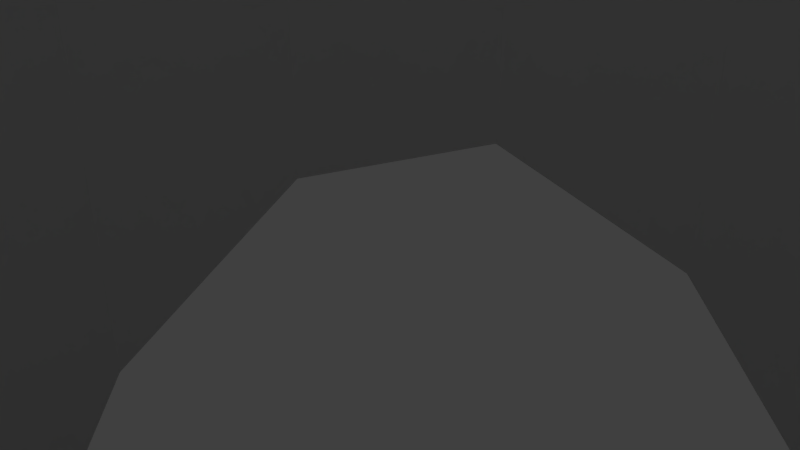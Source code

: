 # Source: asekoppa_yl_puoli.blend  (saved by Blender 2.78.0; exported with 4.5.12 LTS)
import bpy
from mathutils import Matrix  # noqa: F401  (used for matrix-valued properties, if any)

bpy.ops.wm.read_factory_settings(use_empty=True)
scene = bpy.context.scene
scene.name = 'Scene'

# ---- collections
col_collection_1 = bpy.data.collections.new('Collection 1'); scene.collection.children.link(col_collection_1)

# ---- world
world_world = bpy.data.worlds.new('World'); scene.world = world_world
world_world.color = (0.05088, 0.05088, 0.05088)
world_world.use_sun_shadow = False
world_world.sun_shadow_jitter_overblur = 0.0
world_world.cycles.sampling_method = 'MANUAL'

# ---- cameras
cam_camera = bpy.data.cameras.new('Camera')
cam_camera.clip_end = 100.0
cam_camera.lens = 35.0
cam_camera.sensor_width = 32.0
cam_camera.sensor_height = 18.0
cam_camera.ortho_scale = 7.314
cam_camera.dof.focus_distance = 0.0
cam_camera.dof.aperture_fstop = 128.0

# ---- lights
light_lamp = bpy.data.lights.new('Lamp', 'POINT')
light_lamp.transmission_factor = 0.0
light_lamp.cutoff_distance = 30.0
light_lamp.energy = 100.0
light_lamp.shadow_buffer_clip_start = 1.001
light_lamp.shadow_soft_size = 0.1
light_lamp.shadow_maximum_resolution = 0.006
light_lamp.use_absolute_resolution = True

# ---- meshes
me_ammo_drum = bpy.data.meshes.new('Ammo Drum')
me_ammo_drum.from_pydata([(28.16, -36.77, 6.68), (25.22, -49.25, 6.68), (33.19, -33.0, 6.68), (14.73, -42.46, 6.68), (-25.16, -49.25, 6.68), (0.02349, -44.42, 6.68), (-14.66, -42.46, 6.68), (-28.1, -36.77, 6.68), (-33.12, -33.0, 6.68), (-22.73, -49.18, 2.48), (-29.65, -49.21, 5.68), (-19.28, -49.21, 3.25), (-21.55, 28.64, -46.45), (-27.46, 21.49, -41.81), (-27.46, 21.49, -46.45), (-21.55, 28.64, -41.81), (-30.93, 12.97, -41.81), (-30.93, 12.97, -46.45), (-31.64, 3.851, -41.81), (-31.64, 3.851, -46.45), (-29.53, -5.067, -41.81), (-29.53, -5.067, -46.45), (-24.79, -12.99, -41.81), (-24.79, -12.99, -46.45), (-17.84, -19.21, -46.45), (-17.84, -19.21, -41.81), (-9.299, -23.17, -46.45), (-9.299, -23.17, -41.81), (0.03264, -24.53, -46.45), (0.03264, -24.53, -41.81), (-4.668, 36.48, -46.45), (4.733, 36.48, -41.81), (-4.668, 36.48, -41.81), (4.733, 36.48, -46.45), (-13.72, 33.79, -46.45), (-13.72, 33.79, -41.81), (24.85, -12.99, -41.81), (28.68, 4.086, -41.81), (29.59, -5.067, -41.81), (26.78, -3.925, -41.81), (22.51, -11.06, -41.81), (17.9, -19.21, -41.81), (16.23, -16.67, -41.81), (9.365, -23.17, -41.81), (8.498, -20.27, -41.81), (0.03264, -21.5, -41.81), (-8.433, -20.27, -41.81), (-16.17, -16.67, -41.81), (-22.45, -11.06, -41.81), (-26.72, -3.925, -41.81), (-28.61, 4.086, -41.81), (30.99, 12.97, -41.81), (31.7, 3.851, -41.81), (27.53, 21.49, -41.81), (28.04, 12.28, -41.81), (24.92, 19.93, -41.81), (21.62, 28.64, -41.81), (19.59, 26.38, -41.81), (13.79, 33.79, -41.81), (12.51, 31.04, -41.81), (4.296, 33.48, -41.81), (-4.231, 33.48, -41.81), (-12.44, 31.04, -41.81), (-19.53, 26.38, -41.81), (-24.86, 19.93, -41.81), (-27.97, 12.28, -41.81), (-51.32, 17.83, 8.206), (-50.88, 3.216, -1.683), (-52.49, 2.818, 8.206), (-49.74, 17.79, -1.688), (-44.18, 31.4, -1.692), (-34.03, 42.42, -3.401), (-43.35, 31.2, -3.401), (-34.68, 42.83, -1.696), (-22.1, 51.06, -1.699), (-21.69, 50.51, -3.401), (-49.93, 3.531, -3.401), (-48.81, 17.84, -3.401), (-7.547, 55.37, -1.701), (-7.404, 54.74, -3.401), (-12.54, -33.3, -46.02), (0.03264, -35.13, -46.02), (-47.49, -11.03, -1.68), (-39.13, -22.89, -3.401), (-39.88, -23.69, -1.682), (-46.6, -10.46, -3.401), (-50.87, 3.198, -5.114), (-47.49, -11.06, -5.117), (-44.38, -10.54, -34.94), (-47.54, 2.798, -34.94), (-43.18, -9.733, -36.22), (-47.12, 2.947, -37.48), (-43.98, -10.29, -37.48), (-46.26, 3.254, -36.22), (-43.08, -10.2, -45.06), (-45.04, 2.882, -46.02), (-42.03, -9.805, -46.02), (-46.15, 2.801, -45.06), (-45.12, 16.1, -45.06), (-44.03, 15.86, -46.02), (-7.05, 51.62, -34.96), (-22.1, 51.08, -5.098), (-7.545, 55.39, -5.096), (-20.65, 47.59, -34.96), (-31.53, 39.35, -36.22), (-32.41, 39.88, -34.95), (-20.09, 46.86, -36.22), (-40.17, 28.94, -36.22), (-41.28, 29.18, -34.95), (-46.48, 16.44, -34.94), (-49.74, 17.78, -5.11), (-45.23, 16.54, -36.22), (0.02349, -43.9, 8.206), (-15.46, -41.65, 8.206), (-46.06, 16.48, -37.47), (-6.858, 50.78, -36.22), (-49.0, -11.85, 8.206), (-36.26, -21.27, -36.22), (-24.02, -27.96, -46.02), (-33.37, -19.6, -46.02), (-7.783, 56.51, 8.206), (-22.8, 52.08, 8.206), (-45.58, 31.83, 8.206), (-39.75, -8.94, -46.02), (-35.78, 43.6, 8.206), (-26.04, -30.82, -45.06), (-13.59, -36.61, -45.06), (-26.47, -31.26, -44.1), (-6.304, 46.96, -46.02), (6.369, 46.96, -46.02), (-18.49, 43.33, -46.02), (-29.02, 36.41, -46.02), (-36.97, 26.79, -46.02), (-41.64, 15.33, -46.02), (-42.59, 3.059, -46.02), (-40.07, 28.51, -45.06), (-39.1, 27.97, -46.02), (-31.46, 38.94, -45.06), (-30.69, 38.14, -46.02), (-20.04, 46.45, -45.06), (-19.55, 45.47, -46.02), (-25.4, -29.92, -46.02), (-13.26, -35.56, -46.02), (-6.839, 50.39, -45.06), (-6.669, 49.3, -46.02), (7.115, 51.62, -34.96), (6.924, 50.78, -36.22), (-20.46, 47.38, -37.46), (-6.985, 51.38, -37.46), (-32.12, 39.74, -37.46), (-40.91, 29.12, -37.47), (-36.17, -21.75, -45.06), (-36.93, -22.04, -37.48), (-37.26, -22.39, -34.93), (-39.87, -23.73, -5.114), (-44.17, 31.4, -5.105), (-34.68, 42.84, -5.101), (7.47, 54.74, -3.401), (7.61, 55.39, -5.096), (7.612, 55.37, -1.701), (-34.13, -24.31, -36.22), (-34.58, -25.39, -37.49), (-34.58, -25.76, -34.95), (-35.99, -27.69, -3.402), (-36.33, -28.66, -4.715), (-36.33, -28.9, -2.184), (7.05, 51.38, -37.46), (6.905, 50.39, -45.06), (-13.11, -37.56, -44.1), (0.03264, -38.6, -45.06), (0.03264, -39.63, -44.1), (6.735, 49.3, -46.02), (7.849, 56.51, 8.206), (-41.14, -24.89, 8.206), (-31.25, -49.19, 3.751), (-31.25, -49.19, -40.58), (-29.62, -35.12, 8.206), (-36.82, -29.92, 3.829), (-35.78, -30.42, 8.206), (-32.33, -26.37, -43.41), (-35.29, -21.07, -46.02), (42.1, -9.805, -46.02), (44.09, 15.86, -46.02), (45.1, 2.882, -46.02), (42.66, 3.059, -46.02), (39.82, -8.94, -46.02), (35.35, -21.07, -46.02), (33.44, -19.6, -46.02), (25.47, -29.92, -46.02), (24.09, -27.96, -46.02), (13.32, -35.56, -46.02), (12.6, -33.3, -46.02), (0.03264, -37.49, -46.02), (41.7, 15.33, -46.02), (39.16, 27.97, -46.02), (37.04, 26.79, -46.02), (30.75, 38.14, -46.02), (29.09, 36.41, -46.02), (19.61, 45.47, -46.02), (18.55, 43.33, -46.02), (-33.16, -25.55, -42.35), (-35.79, -31.02, 5.688), (-34.03, -25.22, -40.58), (-28.78, -49.22, -43.41), (-25.16, -49.25, -44.1), (-30.16, -49.2, -42.35), (-23.97, -49.16, -32.03), (-23.97, -44.92, -0.5686), (-23.97, -49.17, -0.5686), (-23.97, -44.92, -32.03), (-22.5, -48.22, 0.4314), (-29.06, -48.08, 4.744), (-24.66, -48.12, 5.708), (-24.66, -48.12, -43.27), (-30.63, -48.06, -39.87), (-24.97, -48.22, -33.03), (-29.56, -48.07, -41.58), (-28.2, -48.09, -42.6), (-19.16, 44.64, -45.12), (-22.89, 28.62, -45.37), (-16.14, 33.62, -45.37), (-30.08, 37.46, -45.12), (-19.28, -48.22, 4.25), (-6.969, -48.22, 4.25), (-24.97, -48.22, 0.4314), (-24.97, -44.92, 0.4314), (-22.5, -44.92, 0.4314), (0.03264, -48.24, 5.708), (-30.63, -48.06, 2.884), (-28.09, 22.03, -45.37), (-38.32, 27.5, -45.12), (-31.36, 14.29, -45.37), (-43.15, 15.64, -45.12), (-24.97, -44.92, -33.03), (-23.97, -49.16, 0.9951), (25.22, -49.25, -44.1), (13.18, -37.56, -44.1), (26.54, -31.26, -44.1), (19.34, -49.21, -35.85), (-19.28, -49.21, -35.85), (-23.97, -49.16, -33.14), (-19.28, -49.21, -32.03), (-23.13, -49.17, -34.5), (-22.06, -49.19, -35.32), (32.54, 5.973, -45.37), (31.42, -2.348, -40.77), (31.42, -2.348, -45.37), (32.54, 5.973, -40.77), (38.38, 27.5, -45.12), (31.42, 14.29, -45.37), (43.22, 15.64, -45.12), (28.15, 22.03, -45.37), (6.601, 48.39, -45.12), (8.383, 36.66, -45.37), (19.22, 44.64, -45.12), (30.14, 37.46, -45.12), (22.96, 28.62, -45.37), (16.21, 33.62, -45.37), (30.69, -48.06, -39.87), (24.72, -48.12, -43.27), (25.03, -48.22, -33.03), (29.63, -48.07, -41.58), (28.27, -48.09, -42.6), (22.56, -44.92, 0.4314), (19.34, -48.22, 4.25), (22.56, -48.22, 0.4314), (19.34, -44.92, 4.25), (7.034, -48.22, 4.25), (7.034, -44.92, 4.25), (25.03, -48.22, 0.4314), (25.03, -44.92, 0.4314), (25.03, -44.92, -33.03), (0.03258, -25.58, -45.36), (8.383, -24.71, -40.77), (0.03261, -25.58, -40.77), (8.383, -24.71, -45.37), (28.15, 22.03, -40.77), (28.68, 4.086, -40.77), (31.42, 14.29, -40.77), (28.04, 12.28, -40.77), (22.96, 28.62, -40.77), (24.92, 19.93, -40.77), (19.59, 26.38, -40.77), (16.21, 33.62, -40.77), (12.51, 31.04, -40.77), (8.383, 36.66, -40.77), (4.296, 33.48, -40.77), (0.03258, 37.53, -40.77), (-4.231, 33.48, -40.77), (-8.318, 36.66, -40.77), (-12.44, 31.04, -40.77), (-16.14, 33.62, -40.77), (-19.53, 26.38, -40.77), (-22.89, 28.62, -40.77), (-24.86, 19.93, -40.77), (-28.09, 22.03, -40.77), (-27.97, 12.28, -40.77), (-28.61, 4.086, -40.77), (-31.36, 14.29, -40.77), (28.15, -10.08, -40.77), (26.78, -3.925, -40.77), (22.96, -16.68, -40.77), (22.51, -11.06, -40.77), (16.21, -21.67, -40.77), (16.23, -16.67, -40.77), (8.498, -20.27, -40.77), (0.03264, -21.5, -40.77), (-8.433, -20.27, -40.77), (-8.318, -24.71, -40.77), (-16.14, -21.67, -40.77), (-16.17, -16.67, -40.77), (-22.89, -16.68, -40.77), (-22.45, -11.06, -40.77), (-26.72, -3.925, -40.77), (-28.09, -10.08, -40.77), (-31.36, -2.348, -40.77), (-32.47, 5.973, -40.77), (16.21, -21.67, -45.37), (22.96, -16.68, -45.37), (24.72, -48.12, 5.708), (28.15, -10.08, -45.37), (0.03264, 37.53, -44.04), (0.03264, 37.53, -45.36), (22.13, -49.19, -35.32), (44.2, 2.933, -45.12), (41.26, -9.491, -45.12), (24.96, -29.19, -45.12), (34.65, -20.52, -45.12), (0.03245, -36.61, -45.12), (13.06, -34.71, -45.12), (0.03258, 48.9, -44.97), (29.12, -48.08, 4.744), (30.69, -48.06, 2.884), (30.99, 12.97, -46.45), (31.7, 3.851, -46.45), (37.33, -22.39, -34.93), (47.55, -11.06, -5.117), (39.94, -23.73, -5.114), (44.44, -10.54, -34.94), (36.15, -29.19, 2.959), (35.14, -30.26, 4.752), (35.13, -29.68, 7.18), (21.62, 28.64, -46.45), (27.53, 21.49, -46.45), (-6.702, 49.45, -44.19), (0.03261, 50.3, -37.63), (-6.845, 50.43, -36.86), (0.03258, 49.4, -44.53), (20.53, 47.38, -37.46), (20.11, 46.45, -45.06), (46.13, 16.48, -37.47), (46.33, 3.254, -36.22), (47.18, 2.947, -37.48), (-42.22, -9.879, -44.19), (-35.45, -21.19, -44.19), (-41.2, -9.491, -45.12), (38.42, -22.3, -4.015), (39.14, -23.13, -5.666), (35.34, -27.01, -4.016), (35.85, -31.02, 5.688), (29.72, -49.21, 5.68), (31.31, -49.19, 3.751), (15.53, -41.65, 8.206), (28.84, -49.22, -43.41), (-6.536, 48.39, -45.12), (34.74, 42.84, -5.101), (22.16, 51.08, -5.098), (34.1, 42.42, -3.401), (39.15, -23.09, -2.356), (40.14, 28.51, -45.06), (45.19, 16.1, -45.06), (40.39, -24.26, 7.18), (26.01, -30.51, -43.27), (31.76, -25.71, -42.6), (35.51, -21.19, -44.19), (32.57, -24.91, -41.58), (32.18, 39.74, -37.46), (31.6, 39.35, -36.22), (27.64, -32.25, 9.069), (33.38, -27.87, 9.069), (29.1, -34.29, 7.18), (39.2, -22.89, -3.401), (43.24, -9.733, -36.22), (47.61, 2.798, -34.94), (33.23, -25.55, -42.35), (31.31, -49.19, -40.58), (30.23, -49.2, -42.35), (46.67, -10.46, -3.401), (49.06, -11.85, 8.206), (52.56, 2.818, 8.206), (40.97, 29.12, -37.47), (45.29, 16.54, -36.22), (-22.89, -16.68, -45.37), (-28.09, -10.08, -45.37), (-44.14, 2.933, -45.12), (-32.47, 5.973, -45.37), (32.4, -26.37, -43.41), (-8.318, 36.66, -45.37), (45.64, 31.83, 8.206), (51.38, 17.83, 8.206), (49.81, 17.79, -1.688), (19.71, 45.6, -44.19), (30.9, 38.25, -44.19), (31.54, 39.02, -36.87), (26.11, -30.82, -45.06), (36.24, -21.75, -45.06), (43.14, -10.2, -45.06), (-45.55, 16.21, -34.44), (-46.6, 2.851, -34.43), (-45.34, 3.298, -35.67), (41.21, -24.89, 8.206), (39.94, -23.69, -1.682), (44.04, -10.29, -37.48), (36.32, -21.27, -36.22), (36.99, -22.04, -37.48), (46.22, 2.801, -45.06), (-42.45, 30.06, 9.069), (-35.07, 42.81, 7.18), (-33.32, 41.01, 9.069), (46.61, -10.72, -5.67), (36.58, -21.82, -34.42), (43.56, -10.21, -34.43), (13.79, 33.79, -46.45), (49.8, 17.78, -5.11), (50.0, 3.531, -3.401), (50.94, 3.198, -5.114), (13.66, -36.61, -45.06), (20.71, 47.59, -34.96), (32.47, 39.88, -34.95), (-8.318, -24.71, -45.37), (-16.14, -21.67, -45.37), (44.24, 31.4, -5.105), (43.42, 31.2, -3.401), (48.88, 17.84, -3.401), (0.03264, 49.58, -36.14), (-6.909, 50.66, -34.45), (-6.721, 49.84, -35.67), (-31.36, -2.348, -45.37), (22.86, 52.08, 8.206), (35.85, 43.6, 8.206), (39.34, 28.04, -44.19), (44.29, 15.88, -44.19), (34.64, -25.76, -34.95), (35.6, -20.72, -35.67), (36.25, -21.48, -36.88), (33.52, -23.69, -35.67), (13.39, -35.74, -44.19), (25.59, -30.07, -44.19), (-34.58, -20.52, -45.12), (34.2, -24.31, -36.22), (34.64, -25.39, -37.49), (36.4, -28.66, -4.715), (19.34, -49.21, -32.03), (20.12, 46.51, -36.86), (38.38, -22.73, 9.069), (45.71, -10.6, 9.069), (20.16, 46.86, -36.22), (47.56, -11.03, -1.68), (50.94, 3.216, -1.683), (17.9, -19.21, -46.45), (9.365, -23.17, -46.45), (36.88, -29.92, 3.829), (0.03264, 49.67, -36.32), (44.24, 31.4, -1.692), (34.75, 42.83, -1.696), (-31.48, 39.02, -36.87), (-30.9, 38.65, -35.67), (-39.37, 28.45, -35.67), (-14.37, -41.47, 5.708), (-15.16, -40.68, 7.18), (0.02349, -42.88, 7.18), (29.59, -5.067, -46.45), (24.85, -12.99, -46.45), (36.4, -28.9, -2.184), (34.1, -25.22, -40.58), (31.52, 38.94, -45.06), (24.03, -44.92, -0.5686), (24.03, -44.92, -32.03), (-19.28, -44.92, 4.25), (-6.969, -44.92, 4.25), (21.75, 50.51, -3.401), (7.461, 54.33, -2.375), (21.32, 49.57, -4.015), (21.72, 50.12, -2.373), (7.321, 53.71, -4.015), (43.36, 30.86, -2.366), (47.91, 17.58, -4.015), (48.82, 17.53, -2.362), (42.55, 30.67, -4.015), (36.05, -27.69, -3.402), (-22.34, 51.11, 7.18), (-44.67, 31.29, 7.18), (-43.3, 30.86, -2.366), (33.95, -24.76, -36.9), (33.95, -25.11, -34.44), (22.8, -49.18, 2.48), (41.35, 29.18, -34.95), (-32.5, -24.91, -41.58), (-31.69, -25.71, -42.6), (-25.95, -30.51, -43.27), (49.0, 3.569, -4.015), (49.93, 3.26, -2.358), (33.42, 41.65, -4.015), (34.06, 42.05, -2.37), (22.16, 51.06, -1.699), (29.69, -35.12, 8.206), (32.53, -32.21, 5.708), (35.68, -27.95, -5.282), (35.13, 42.81, 7.18), (44.74, 31.29, 7.18), (42.52, 30.06, 9.069), (40.16, 28.63, -36.87), (44.39, 16.31, -35.67), (39.43, 28.45, -35.67), (30.97, 38.65, -35.67), (19.76, 46.0, -35.67), (6.91, 50.43, -36.86), (6.786, 49.84, -35.67), (42.38, -9.421, -35.67), (46.66, 2.851, -34.43), (45.41, 3.298, -35.67), (48.09, -11.5, 7.18), (48.97, 3.053, 9.069), (51.51, 2.871, 7.18), (27.6, -35.9, 5.708), (14.44, -41.47, 5.708), (15.22, -40.68, 7.18), (0.03245, -37.69, -44.19), (6.974, 50.66, -34.45), (33.38, 41.01, 9.069), (42.29, -9.879, -44.19), (6.768, 49.45, -44.19), (40.23, 28.94, -36.22), (31.83, 39.16, -34.45), (40.52, 28.69, -34.44), (45.3, 2.854, -44.19), (7.306, 53.0, 9.069), (-7.628, 55.46, 7.18), (7.693, 55.46, 7.18), (-7.241, 53.0, 9.069), (43.17, -9.965, -36.89), (46.61, -10.7, -2.354), (22.41, 51.11, 7.18), (46.55, 16.44, -34.94), (20.3, 46.71, -34.45), (-21.22, 48.88, 9.069), (-50.3, 17.57, 7.18), (-48.75, 17.53, -2.362), (-42.32, -9.421, -35.67), (-47.81, 17.02, 9.069), (21.29, 48.88, 9.069), (45.62, 16.21, -34.44), (34.05, 42.06, -5.654), (21.72, 50.13, -5.651), (50.36, 17.57, 7.18), (35.68, -28.19, -2.84), (-12.99, -34.71, -45.12), (12.92, -36.68, -43.27), (33.42, -24.59, -39.87), (47.88, 17.02, 9.069), (14.46, -38.31, 9.069), (0.02349, -40.4, 9.069), (-14.39, -38.31, 9.069), (-27.58, -32.25, 9.069), (-33.32, -27.87, 9.069), (-38.31, -22.73, 9.069), (-45.64, -10.6, 9.069), (-48.91, 3.053, 9.069), (35.85, -30.42, 8.206), (-19.69, 46.0, -35.67), (-33.99, 42.06, -5.654), (-20.24, 46.71, -34.45), (-21.66, 50.13, -5.651), (-31.76, 39.16, -34.45), (-48.02, -11.5, 7.18), (-51.45, 2.871, 7.18), (-13.32, -35.74, -44.19), (-12.85, -36.68, -43.27), (-20.05, 46.51, -36.86), (-40.32, -24.26, 7.18), (-27.54, -35.9, 5.708), (-40.09, 28.63, -36.87), (-44.33, 16.31, -35.67), (-45.14, 16.25, -36.88), (-43.49, -10.21, -34.43), (-35.53, -20.72, -35.67), (-36.08, -29.19, 2.959), (-35.07, -30.26, 4.752), (-32.46, -32.21, 5.708), (-35.07, -29.68, 7.18), (-29.03, -34.29, 7.18), (-33.36, -24.59, -39.87), (46.24, 2.997, -36.88), (45.21, 16.25, -36.88), (-24.9, -29.19, -45.12), (49.93, 3.242, -5.666), (48.81, 17.53, -5.662), (45.74, -10.13, -4.015), (-33.99, 42.05, -2.37), (0.03245, -38.7, -43.27), (7.459, 54.35, -5.649), (-35.61, -27.95, -5.282), (-49.86, 3.242, -5.666), (-46.54, -10.72, -5.67), (-7.394, 54.35, -5.649), (-46.18, 2.997, -36.88), (-43.1, -9.965, -36.89), (-45.23, 2.854, -44.19), (-44.22, 15.88, -44.19), (-40.46, 28.69, -34.44), (-7.396, 54.33, -2.375), (-48.75, 17.53, -5.662), (-36.19, -21.48, -36.88), (-33.89, -24.76, -36.9), (-25.52, -30.07, -44.19), (-46.54, -10.7, -2.354), (-39.08, -23.09, -2.356), (43.36, 30.86, -5.658), (-21.66, 50.12, -2.373), (-49.87, 3.26, -2.358), (-33.45, -23.69, -35.67), (-35.61, -28.19, -2.84), (-35.27, -27.01, -4.016), (-39.08, -23.13, -5.666), (-45.68, -10.13, -4.015), (-48.94, 3.569, -4.015), (-39.27, 28.04, -44.19), (-30.83, 38.25, -44.19), (-19.64, 45.6, -44.19), (-33.89, -25.11, -34.44), (-21.25, 49.57, -4.015), (-7.256, 53.71, -4.015), (-33.36, 41.65, -4.015), (-42.49, 30.67, -4.015), (-47.84, 17.58, -4.015), (-38.35, -22.3, -4.015), (23.2, -49.17, -34.5), (0.03264, -38.05, -45.53), (24.03, -49.16, -32.03), (-19.28, -62.2, -32.03), (19.34, -62.2, -32.03), (-19.28, -60.2, -32.03), (24.03, -49.16, -33.14), (-36.52, -21.82, -34.42), (24.03, -49.17, -0.5686), (0.02349, -43.39, 5.708), (-43.29, 30.86, -5.658), (19.34, -59.91, -35.85), (-19.28, -59.91, -35.85), (19.34, -49.21, 3.25), (-23.97, -49.16, 0.4822), (24.03, -49.16, 0.9951), (24.03, -49.16, 0.4822), (-19.28, -62.2, -0.5686), (19.34, -49.21, -0.5686), (19.34, -62.2, -0.5686), (-19.28, -49.21, -0.5686), (19.34, -59.91, 3.25), (-19.28, -59.91, 3.25), (-12.47, -48.19, -35.84), (-12.47, -59.91, -35.84), (12.53, -48.19, -35.84), (12.53, -59.91, -35.84), (-12.47, -47.4, -33.03), (-12.47, -48.22, -33.03), (-12.47, -44.92, -33.03), (-12.47, -44.92, -32.78), (-12.47, -44.92, -32.03), (-12.47, -45.94, -32.03), (-12.47, -46.06, -32.03), (-12.47, -60.31, -35.18), (-12.47, -49.21, -32.03), (-12.47, -62.2, -32.03), (-12.47, -59.91, -32.03), (12.53, -48.2, -35.61), (12.53, -45.75, -33.03), (12.53, -48.22, -33.03), (12.53, -44.92, -33.03), (12.53, -44.92, -32.27), (12.53, -44.92, -32.03), (12.53, -48.15, -32.03), (12.53, -48.54, -32.03), (12.53, -61.7, -32.87), (12.53, -61.79, -32.7), (12.53, -62.2, -32.03), (12.53, -51.5, -32.03), (12.53, -49.21, -32.03), (-12.47, -49.21, -35.88), (-12.47, -48.19, -35.88), (11.21, -48.19, -35.88), (12.53, -48.19, -35.88), (12.53, -49.21, -35.88), (-12.47, -49.21, -35.85), (-12.47, -51.1, -35.85), (-12.47, -58.9, -35.85), (-12.47, -59.91, -35.85), (12.53, -49.21, -35.85), (12.53, -58.02, -35.85), (12.53, -59.91, -35.85), (-12.47, -57.59, -32.03), (-12.47, -60.7, -34.53), (-12.47, -44.92, 0.6945), (-12.47, -44.92, 0.4314), (-12.47, -44.92, -0.334), (-12.47, -44.92, -0.5686), (-12.47, -46.06, -0.5686), (-12.47, -49.21, 3.289), (-12.47, -49.21, 3.25), (-12.47, -51.1, 3.25), (-12.47, -61.79, 0.1045), (-12.47, -59.91, 3.25), (-12.47, -62.2, -0.5686), (-12.47, -44.92, 3.289), (-12.47, -44.92, 3.112), (-12.47, -49.21, -0.5686), (-12.47, -59.91, -0.5686), (0.03264, -48.24, 3.289), (4.949, -48.23, 3.289), (-4.883, -48.23, 3.289), (4.949, -44.92, 3.289), (4.949, -47.24, 3.289), (-4.883, -45.91, 3.289), (-4.883, -44.92, 3.289), (12.53, -49.21, 3.289), (12.53, -44.92, 3.289), (12.53, -49.21, 3.25), (12.53, -44.92, 0.6945), (12.53, -44.92, 0.4314), (12.53, -44.92, 3.112), (12.53, -58.02, 3.25), (12.53, -60.31, 2.577), (12.53, -59.91, 3.25), (12.53, -62.2, -0.5686), (12.53, -44.92, 0.1763), (12.53, -44.92, -0.5686), (12.53, -48.54, -0.5686), (12.53, -49.21, -0.5686), (12.53, -51.5, -0.5686)], [(671, 672)], [(0, 1, 2), (1, 0, 3), (1, 3, 4), (4, 3, 5), (4, 5, 6), (4, 6, 7), (4, 7, 8), (9, 4, 10), (9, 11, 4), (12, 13, 14), (13, 12, 15), (14, 16, 17), (16, 14, 13), (17, 18, 19), (18, 17, 16), (19, 20, 21), (20, 19, 18), (21, 22, 23), (22, 21, 20), (24, 22, 25), (22, 24, 23), (26, 25, 27), (25, 26, 24), (28, 27, 29), (27, 28, 26), (30, 31, 32), (31, 30, 33), (34, 32, 35), (32, 34, 30), (12, 35, 15), (35, 12, 34), (36, 37, 38), (37, 36, 39), (39, 36, 40), (40, 36, 41), (40, 41, 42), (42, 41, 43), (42, 43, 44), (44, 43, 29), (44, 29, 45), (45, 29, 27), (45, 27, 46), (46, 27, 47), (47, 27, 25), (47, 25, 48), (48, 25, 22), (48, 22, 49), (49, 22, 20), (49, 20, 50), (38, 51, 52), (51, 38, 53), (53, 38, 37), (53, 37, 54), (53, 54, 55), (53, 55, 56), (56, 55, 57), (56, 57, 58), (58, 57, 59), (58, 59, 31), (31, 59, 60), (31, 60, 32), (32, 60, 61), (32, 61, 62), (32, 62, 35), (35, 62, 63), (35, 63, 15), (15, 63, 64), (15, 64, 13), (13, 64, 65), (13, 65, 16), (16, 65, 50), (16, 50, 20), (16, 20, 18), (66, 67, 68), (67, 66, 69), (70, 71, 72), (71, 70, 73), (74, 71, 73), (71, 74, 75), (69, 76, 67), (76, 69, 77), (70, 77, 69), (77, 70, 72), (78, 75, 74), (75, 78, 79), (80, 28, 81), (28, 80, 26), (82, 83, 84), (83, 82, 85), (85, 86, 87), (86, 85, 76), (86, 88, 87), (88, 86, 89), (90, 91, 92), (91, 90, 93), (94, 95, 96), (95, 94, 97), (95, 98, 99), (98, 95, 97), (100, 101, 102), (101, 100, 103), (103, 104, 105), (104, 103, 106), (107, 105, 104), (105, 107, 108), (86, 109, 89), (109, 86, 110), (108, 111, 109), (111, 108, 107), (91, 98, 97), (98, 91, 114), (100, 106, 103), (106, 100, 115), (82, 84, 116), (90, 92, 117), (118, 23, 24), (23, 118, 119), (120, 74, 121), (74, 120, 78), (80, 24, 26), (24, 80, 118), (68, 82, 116), (82, 68, 67), (122, 70, 69), (119, 21, 23), (21, 119, 123), (124, 73, 70), (125, 126, 127), (74, 73, 121), (33, 128, 129), (128, 33, 30), (34, 128, 30), (128, 34, 130), (12, 130, 34), (130, 12, 131), (14, 131, 12), (131, 14, 132), (17, 132, 14), (132, 17, 133), (19, 133, 17), (133, 19, 134), (123, 19, 21), (19, 123, 134), (99, 135, 136), (136, 137, 138), (138, 139, 140), (141, 142, 126), (140, 143, 144), (89, 90, 88), (109, 93, 89), (145, 115, 100), (115, 145, 146), (139, 143, 140), (147, 106, 148), (137, 139, 138), (149, 104, 147), (135, 137, 136), (149, 150, 107), (98, 135, 99), (150, 114, 111), (114, 91, 93), (94, 96, 151), (92, 152, 117), (88, 90, 117), (88, 117, 153), (87, 154, 83), (85, 87, 83), (110, 86, 76), (77, 110, 76), (155, 110, 77), (155, 77, 72), (156, 155, 72), (156, 72, 71), (156, 71, 101), (101, 71, 75), (101, 75, 102), (102, 75, 79), (157, 102, 79), (102, 157, 158), (67, 85, 82), (76, 85, 67), (159, 79, 78), (79, 159, 157), (160, 161, 162), (163, 164, 165), (153, 117, 160), (83, 154, 163), (87, 153, 154), (153, 87, 88), (83, 163, 84), (110, 108, 109), (108, 110, 155), (155, 105, 108), (105, 155, 156), (117, 152, 160), (143, 139, 147), (143, 147, 148), (139, 137, 149), (139, 149, 147), (137, 135, 150), (149, 137, 150), (135, 98, 114), (150, 135, 114), (97, 94, 92), (91, 97, 92), (94, 152, 92), (166, 143, 148), (143, 166, 167), (158, 100, 102), (100, 158, 145), (6, 5, 112), (168, 169, 170), (171, 143, 167), (143, 171, 144), (172, 78, 120), (78, 172, 159), (152, 161, 160), (94, 151, 152), (84, 163, 165), (116, 84, 173), (164, 174, 165), (161, 175, 162), (154, 164, 163), (153, 160, 162), (173, 177, 178), (151, 125, 179), (96, 180, 151), (181, 182, 183), (182, 181, 184), (184, 181, 185), (185, 181, 186), (185, 186, 187), (187, 186, 188), (187, 188, 189), (189, 188, 190), (189, 190, 191), (191, 190, 192), (191, 192, 81), (81, 192, 142), (81, 142, 80), (80, 142, 118), (118, 142, 141), (118, 141, 119), (119, 141, 180), (119, 180, 123), (123, 180, 96), (123, 96, 134), (134, 96, 95), (134, 95, 99), (182, 193, 194), (193, 182, 184), (194, 193, 195), (194, 195, 196), (196, 195, 197), (196, 197, 198), (198, 197, 199), (198, 199, 171), (171, 199, 129), (171, 129, 144), (144, 129, 128), (144, 128, 130), (144, 130, 140), (140, 130, 131), (140, 131, 138), (138, 131, 132), (138, 132, 136), (136, 132, 133), (136, 133, 99), (99, 133, 134), (125, 141, 126), (125, 127, 179), (151, 179, 200), (177, 201, 178), (165, 174, 177), (202, 175, 161), (151, 200, 202), (7, 113, 176), (201, 8, 178), (152, 202, 161), (151, 202, 152), (84, 165, 177), (84, 177, 173), (162, 175, 164), (154, 162, 164), (153, 162, 154), (151, 180, 125), (180, 141, 125), (8, 10, 4), (201, 10, 8), (179, 127, 203), (203, 127, 204), (200, 179, 205), (179, 203, 205), (177, 174, 201), (201, 174, 10), (200, 205, 175), (202, 200, 175), (8, 7, 176), (8, 176, 178), (124, 70, 122), (89, 93, 90), (122, 69, 66), (73, 124, 121), (111, 114, 93), (111, 93, 109), (146, 148, 115), (148, 146, 166), (150, 111, 107), (7, 6, 113), (6, 112, 113), (149, 107, 104), (148, 106, 115), (147, 104, 106), (126, 169, 168), (126, 168, 127), (103, 156, 101), (156, 103, 105), (206, 207, 208), (207, 206, 209), (210, 211, 212), (213, 214, 215), (214, 213, 216), (216, 213, 217), (218, 219, 220), (219, 218, 221), (222, 212, 223), (224, 211, 210), (225, 210, 226), (210, 225, 224), (223, 212, 227), (224, 214, 228), (214, 224, 215), (221, 229, 219), (229, 221, 230), (230, 231, 229), (231, 230, 232), (224, 228, 211), (210, 212, 222), (225, 215, 224), (215, 225, 233), (164, 175, 174), (174, 9, 10), (9, 174, 234), (235, 236, 237), (236, 235, 204), (236, 204, 170), (170, 204, 168), (168, 204, 127), (204, 238, 696, 691, 687, 692, 239), (238, 204, 235), (240, 241, 206), (242, 241, 240), (243, 241, 242), (239, 241, 243), (204, 239, 243), (175, 242, 240), (175, 243, 242), (204, 243, 175), (204, 175, 205), (204, 205, 203), (244, 245, 246), (245, 244, 247), (248, 249, 250), (249, 248, 251), (252, 253, 254), (255, 251, 248), (251, 255, 256), (253, 257, 254), (254, 256, 255), (256, 254, 257), (258, 259, 260), (259, 258, 261), (259, 261, 262), (263, 264, 265), (264, 263, 266), (267, 720, 717), (263, 269, 270), (269, 263, 265), (268, 264, 266), (264, 268, 267), (260, 270, 269), (270, 260, 271), (215, 663, 664), (271, 675, 677), (272, 273, 274), (273, 272, 275), (276, 277, 278), (277, 276, 279), (279, 276, 280), (279, 280, 281), (281, 280, 282), (282, 280, 283), (282, 283, 284), (284, 283, 285), (284, 285, 286), (286, 285, 287), (286, 287, 288), (288, 287, 289), (288, 289, 290), (290, 289, 291), (290, 291, 292), (292, 291, 293), (292, 293, 294), (294, 293, 295), (294, 295, 296), (296, 295, 297), (297, 295, 298), (278, 245, 247), (245, 278, 299), (299, 278, 277), (299, 277, 300), (299, 300, 301), (301, 300, 302), (301, 302, 303), (303, 302, 304), (303, 304, 305), (303, 305, 273), (273, 305, 306), (273, 306, 274), (274, 306, 307), (274, 307, 308), (308, 307, 309), (309, 307, 310), (309, 310, 311), (311, 310, 312), (311, 312, 313), (311, 313, 314), (314, 313, 297), (314, 297, 315), (315, 297, 298), (315, 298, 316), (317, 301, 303), (301, 317, 318), (267, 227, 319), (320, 301, 318), (301, 320, 299), (246, 299, 320), (299, 246, 245), (253, 287, 285), (287, 253, 321), (321, 253, 322), (257, 285, 283), (285, 257, 253), (235, 323, 238), (244, 324, 250), (246, 325, 244), (244, 325, 324), (318, 326, 327), (326, 318, 317), (275, 328, 329), (328, 275, 272), (317, 329, 326), (329, 317, 275), (330, 322, 253), (249, 247, 244), (247, 249, 278), (260, 674, 676), (213, 689, 690, 661, 674, 260, 259), (269, 331, 332), (265, 319, 331), (256, 276, 251), (276, 256, 280), (330, 253, 252), (249, 244, 250), (246, 327, 325), (327, 246, 320), (327, 320, 318), (269, 265, 331), (258, 269, 332), (269, 258, 260), (251, 278, 249), (278, 251, 276), (256, 283, 280), (283, 256, 257), (275, 303, 273), (303, 275, 317), (265, 264, 319), (264, 267, 319), (52, 333, 334), (333, 52, 51), (335, 336, 337), (336, 335, 338), (339, 340, 341), (53, 342, 343), (342, 53, 56), (344, 345, 346), (345, 344, 347), (167, 348, 349), (350, 351, 352), (353, 354, 355), (356, 357, 358), (359, 360, 361), (3, 362, 112), (235, 237, 363), (218, 364, 344), (365, 366, 367), (356, 358, 368), (369, 370, 182), (347, 364, 330), (364, 347, 344), (371, 339, 341), (372, 262, 373), (374, 373, 375), (376, 348, 377), (378, 379, 380), (336, 381, 337), (382, 351, 383), (384, 385, 386), (387, 381, 336), (390, 391, 350), (314, 392, 311), (392, 314, 393), (394, 355, 395), (384, 386, 396), (194, 369, 182), (218, 397, 364), (398, 399, 400), (401, 402, 403), (188, 186, 404), (405, 181, 406), (407, 408, 409), (171, 167, 198), (388, 410, 411), (412, 413, 414), (415, 412, 406), (416, 417, 418), (167, 349, 198), (419, 420, 357), (420, 419, 421), (342, 199, 197), (199, 342, 422), (423, 424, 425), (413, 338, 335), (190, 188, 426), (295, 231, 298), (231, 295, 229), (365, 427, 366), (427, 365, 428), (254, 255, 401), (426, 236, 169), (309, 429, 308), (429, 309, 430), (431, 432, 433), (434, 435, 436), (316, 437, 315), (437, 316, 395), (289, 220, 291), (220, 289, 397), (440, 250, 441), (365, 432, 431), (335, 337, 442), (443, 444, 445), (446, 447, 326), (393, 448, 392), (448, 393, 437), (448, 437, 355), (449, 442, 450), (337, 451, 442), (401, 255, 402), (355, 437, 395), (238, 323, 452), (401, 403, 453), (454, 455, 371), (382, 383, 338), (334, 193, 184), (193, 334, 333), (377, 427, 428), (427, 377, 456), (457, 389, 388), (389, 457, 458), (191, 459, 189), (459, 191, 460), (442, 451, 385), (411, 410, 461), (346, 434, 436), (434, 346, 462), (462, 346, 345), (367, 463, 432), (463, 367, 464), (465, 466, 467), (468, 469, 470), (36, 471, 472), (471, 36, 38), (31, 422, 58), (422, 31, 33), (51, 343, 333), (343, 51, 53), (413, 382, 338), (411, 461, 473), (405, 414, 474), (414, 450, 474), (349, 376, 475), (397, 330, 364), (333, 195, 193), (195, 333, 343), (329, 446, 326), (270, 476, 734, 733), (476, 270, 271), (476, 271, 477), (477, 271, 677, 678), (266, 728, 724, 719, 268), (226, 702, 225), (225, 702, 703, 207), (225, 207, 233), (233, 207, 209), (233, 209, 667, 666), (478, 713, 701, 226), (218, 220, 397), (366, 158, 480), (481, 482, 483), (482, 481, 484), (3, 112, 5), (479, 721, 722), (485, 486, 487), (486, 485, 488), (489, 473, 451), (417, 490, 418), (417, 491, 492), (58, 342, 56), (342, 58, 422), (493, 258, 494), (495, 360, 1), (457, 388, 411), (390, 350, 369), (449, 413, 335), (428, 431, 496), (431, 428, 365), (167, 166, 348), (413, 449, 414), (196, 475, 194), (497, 216, 498), (217, 213, 499), (498, 216, 217), (487, 500, 501), (500, 487, 486), (311, 430, 309), (430, 311, 392), (298, 395, 316), (395, 298, 231), (485, 502, 488), (502, 485, 503), (376, 390, 475), (366, 145, 158), (145, 366, 427), (352, 382, 412), (382, 352, 351), (381, 457, 411), (457, 381, 387), (187, 471, 185), (471, 187, 472), (433, 463, 400), (463, 433, 432), (480, 159, 504), (159, 480, 157), (370, 352, 415), (352, 370, 350), (189, 472, 187), (472, 189, 459), (504, 172, 438), (172, 504, 159), (451, 473, 361), (506, 380, 341), (507, 258, 332), (508, 509, 510), (511, 512, 513), (339, 332, 340), (453, 514, 515), (516, 515, 517), (518, 519, 520), (521, 522, 523), (522, 521, 455), (524, 525, 526), (371, 455, 521), (458, 399, 389), (399, 458, 400), (424, 400, 458), (400, 424, 433), (367, 504, 464), (504, 367, 480), (397, 322, 330), (403, 514, 453), (329, 527, 446), (527, 329, 328), (259, 262, 372), (434, 528, 435), (529, 508, 510), (525, 470, 526), (374, 530, 325), (404, 237, 426), (252, 254, 531), (38, 334, 471), (334, 38, 52), (532, 428, 496), (428, 532, 377), (41, 460, 43), (460, 41, 459), (533, 513, 534), (513, 533, 514), (441, 324, 535), (324, 441, 250), (536, 537, 538), (537, 536, 539), (518, 540, 443), (340, 506, 341), (541, 368, 521), (538, 483, 542), (483, 538, 481), (338, 425, 336), (425, 338, 383), (357, 507, 358), (391, 496, 543), (496, 391, 532), (235, 386, 385), (544, 514, 533), (514, 544, 515), (451, 361, 385), (490, 537, 545), (491, 546, 547), (491, 417, 416), (408, 548, 409), (546, 491, 549), (538, 542, 550), (534, 512, 551), (512, 534, 513), (544, 552, 553), (552, 544, 533), (509, 487, 554), (368, 358, 555), (483, 503, 542), (232, 395, 231), (542, 508, 529), (394, 395, 232), (429, 328, 272), (328, 429, 556), (352, 412, 415), (293, 229, 295), (229, 293, 219), (475, 390, 369), (446, 557, 372), (375, 373, 261), (447, 446, 372), (509, 485, 487), (508, 503, 485), (531, 254, 401), (558, 375, 258), (509, 554, 559), (506, 524, 380), (494, 258, 507), (0, 362, 3), (390, 532, 391), (391, 543, 351), (391, 351, 350), (376, 532, 390), (359, 568, 2), (0, 505, 362), (405, 474, 384), (474, 450, 385), (473, 461, 361), (346, 436, 569), (570, 571, 572), (571, 570, 573), (574, 567, 566), (567, 574, 575), (576, 577, 527), (576, 499, 577), (578, 569, 466), (574, 566, 579), (580, 469, 468), (581, 467, 582), (582, 407, 409), (582, 409, 583), (461, 568, 359), (405, 384, 396), (404, 396, 237), (584, 585, 548), (586, 587, 228), (588, 589, 590), (588, 590, 580), (497, 214, 216), (591, 214, 497), (587, 211, 228), (535, 530, 540), (592, 441, 535), (441, 592, 593), (528, 515, 544), (515, 528, 517), (523, 541, 521), (541, 523, 501), (530, 374, 444), (169, 236, 170), (512, 520, 551), (551, 520, 519), (411, 473, 489), (392, 594, 430), (594, 392, 448), (369, 350, 370), (504, 438, 464), (508, 485, 509), (403, 513, 514), (595, 421, 419), (421, 595, 519), (543, 425, 383), (425, 543, 423), (439, 463, 464), (398, 400, 463), (518, 592, 540), (592, 518, 520), (324, 530, 535), (530, 324, 325), (595, 551, 519), (551, 595, 596), (444, 558, 493), (447, 372, 373), (341, 454, 371), (444, 493, 445), (597, 595, 419), (595, 597, 500), (248, 250, 440), (598, 490, 417), (381, 411, 489), (262, 261, 373), (375, 261, 258), (531, 453, 516), (340, 332, 331), (557, 259, 372), (259, 557, 213), (213, 557, 599), (213, 599, 577), (213, 577, 499), (512, 593, 520), (443, 421, 518), (503, 508, 542), (446, 527, 557), (600, 482, 484), (522, 554, 523), (554, 522, 559), (601, 228, 214), (410, 568, 461), (450, 442, 385), (426, 188, 404), (405, 396, 404), (186, 181, 405), (344, 346, 578), (2, 568, 505), (465, 578, 466), (319, 506, 331), (584, 602, 603), (602, 584, 408), (435, 600, 604), (600, 435, 528), (556, 527, 328), (527, 556, 576), (605, 548, 606), (548, 605, 409), (577, 599, 527), (394, 353, 355), (353, 394, 607), (608, 394, 232), (394, 608, 607), (597, 419, 356), (572, 435, 604), (435, 572, 571), (466, 571, 573), (571, 466, 569), (573, 467, 466), (467, 573, 609), (610, 538, 537), (538, 610, 481), (407, 602, 408), (602, 407, 611), (612, 613, 591), (582, 609, 407), (609, 582, 467), (614, 498, 499), (608, 605, 607), (605, 608, 583), (587, 589, 588), (569, 435, 571), (435, 569, 436), (511, 440, 593), (615, 574, 616), (554, 501, 523), (501, 554, 487), (548, 585, 606), (449, 335, 442), (617, 486, 488), (235, 385, 323), (550, 542, 529), (617, 533, 534), (533, 617, 552), (618, 537, 490), (537, 618, 610), (579, 565, 589), (615, 575, 574), (575, 615, 619), (612, 620, 613), (491, 547, 492), (353, 612, 354), (443, 420, 421), (417, 492, 598), (616, 621, 622), (414, 449, 450), (614, 499, 576), (618, 490, 598), (500, 597, 501), (596, 595, 500), (623, 622, 601), (540, 444, 443), (430, 556, 429), (556, 430, 594), (483, 502, 503), (502, 483, 482), (602, 624, 603), (624, 602, 625), (232, 230, 626), (230, 221, 627), (580, 590, 469), (221, 218, 628), (593, 592, 520), (594, 576, 556), (553, 482, 600), (579, 589, 586), (563, 562, 469), (434, 517, 528), (418, 490, 545), (445, 493, 494), (627, 221, 628), (464, 438, 439), (601, 621, 228), (613, 629, 214), (337, 489, 451), (628, 218, 344), (574, 579, 616), (198, 349, 196), (590, 563, 469), (486, 596, 500), (365, 367, 432), (376, 377, 532), (308, 272, 274), (272, 308, 429), (531, 401, 453), (630, 610, 618), (610, 630, 631), (166, 146, 456), (349, 475, 196), (541, 356, 368), (356, 541, 597), (558, 258, 493), (368, 339, 371), (327, 374, 325), (424, 458, 387), (2, 505, 0), (380, 379, 341), (379, 454, 341), (632, 492, 633), (492, 632, 598), (619, 546, 575), (546, 619, 547), (357, 494, 507), (555, 332, 339), (406, 412, 414), (360, 359, 2), (374, 375, 558), (560, 378, 526), (632, 618, 598), (618, 632, 630), (625, 547, 619), (547, 625, 634), (453, 515, 516), (634, 492, 547), (492, 634, 633), (439, 398, 463), (458, 457, 387), (287, 397, 289), (397, 287, 321), (397, 321, 322), (511, 593, 512), (158, 157, 480), (635, 615, 616), (615, 635, 624), (368, 555, 339), (402, 248, 440), (518, 421, 519), (510, 509, 559), (567, 546, 549), (546, 567, 575), (222, 226, 210), (226, 222, 478), (433, 424, 423), (374, 447, 373), (374, 558, 444), (447, 374, 327), (331, 506, 340), (553, 502, 482), (326, 447, 327), (606, 585, 612), (545, 537, 539), (431, 433, 423), (583, 409, 605), (581, 582, 583), (363, 396, 386), (626, 230, 627), (354, 497, 498), (385, 636, 323), (348, 456, 377), (474, 385, 384), (465, 467, 581), (608, 232, 626), (628, 465, 627), (549, 491, 416), (408, 584, 548), (578, 346, 569), (36, 459, 41), (459, 36, 472), (43, 28, 29), (28, 43, 460), (406, 183, 415), (183, 406, 181), (81, 460, 191), (460, 81, 28), (183, 370, 415), (370, 183, 182), (599, 557, 527), (169, 190, 426), (190, 169, 192), (192, 169, 637), (456, 145, 427), (145, 456, 146), (425, 387, 336), (387, 425, 424), (382, 413, 412), (235, 363, 386), (381, 489, 337), (496, 423, 543), (423, 496, 431), (349, 348, 376), (426, 237, 236), (448, 614, 594), (1, 360, 2), (552, 617, 488), (209, 668, 667), (638, 680, 681, 452), (452, 681, 686), (241, 209, 206), (452, 685, 684, 640), (639, 673, 699, 671, 241), (639, 241, 641), (642, 638, 452), (323, 636, 452), (366, 480, 367), (404, 186, 405), (185, 334, 184), (334, 185, 471), (348, 166, 456), (255, 248, 402), (475, 369, 194), (385, 642, 636), (587, 588, 211), (526, 378, 380), (643, 623, 629), (536, 538, 550), (422, 129, 199), (129, 422, 33), (291, 219, 293), (219, 291, 220), (476, 638, 644), (638, 476, 477), (237, 396, 363), (126, 637, 169), (637, 126, 142), (142, 192, 637), (315, 393, 314), (393, 315, 437), (498, 217, 499), (354, 614, 448), (616, 579, 586), (524, 526, 380), (343, 197, 195), (197, 343, 342), (629, 601, 214), (478, 223, 479), (223, 478, 222), (565, 564, 589), (616, 586, 621), (589, 564, 590), (530, 444, 540), (552, 502, 553), (586, 589, 587), (419, 357, 356), (521, 368, 371), (623, 601, 629), (528, 553, 600), (553, 528, 544), (354, 612, 591), (358, 507, 555), (406, 414, 405), (461, 359, 361), (354, 498, 614), (543, 383, 351), (591, 613, 214), (402, 440, 511), (507, 332, 555), (319, 524, 506), (524, 319, 525), (525, 319, 227), (525, 227, 645), (645, 227, 212), (645, 212, 468), (468, 212, 580), (580, 212, 588), (434, 516, 517), (516, 434, 462), (516, 462, 345), (403, 511, 513), (588, 212, 211), (501, 597, 541), (596, 534, 551), (534, 596, 617), (345, 531, 516), (531, 345, 347), (354, 591, 497), (631, 481, 610), (481, 631, 484), (420, 494, 357), (592, 535, 540), (347, 252, 531), (252, 347, 330), (621, 586, 228), (604, 484, 631), (484, 604, 600), (355, 354, 448), (445, 494, 420), (403, 402, 511), (617, 596, 486), (614, 576, 594), (440, 441, 593), (566, 565, 579), (564, 563, 590), (643, 629, 620), (552, 488, 502), (636, 642, 452), (445, 420, 443), (585, 620, 612), (344, 578, 628), (581, 583, 626), (625, 619, 624), (619, 615, 624), (646, 633, 634), (646, 634, 611), (609, 611, 407), (611, 609, 646), (643, 603, 623), (603, 643, 584), (635, 622, 623), (635, 616, 622), (622, 621, 601), (620, 629, 613), (604, 631, 630), (572, 604, 630), (572, 630, 632), (570, 572, 632), (627, 581, 626), (573, 646, 609), (646, 573, 570), (634, 625, 611), (628, 578, 465), (611, 625, 602), (624, 635, 603), (603, 635, 623), (353, 606, 612), (605, 606, 607), (584, 643, 585), (465, 581, 627), (626, 583, 608), (607, 606, 353), (643, 620, 585), (570, 632, 633), (570, 633, 646), (470, 560, 526), (560, 470, 561), (469, 561, 470), (561, 469, 562), (525, 645, 470), (468, 470, 645), (647, 697, 696, 238), (239, 693, 694), (239, 694, 695, 648), (647, 452, 640), (452, 647, 238), (641, 648, 639), (648, 641, 241), (648, 241, 239), (648, 670, 700, 672, 639), (640, 683, 682), (647, 640, 682, 662, 698), (11, 1, 4), (1, 11, 707, 706, 723, 725, 649), (175, 234, 174), (234, 175, 650), (650, 175, 208), (208, 175, 206), (206, 175, 240), (651, 385, 361), (385, 651, 652), (385, 652, 644), (385, 644, 638), (385, 638, 642), (653, 715, 711), (654, 476, 644), (476, 654, 735, 734), (207, 705, 714, 656), (656, 714, 715, 653), (207, 656, 208), (654, 657, 655), (657, 654, 649), (11, 708, 707), (657, 729, 731), (658, 656, 653), (656, 658, 11), (653, 709, 710, 658), (657, 730, 732, 655), (9, 656, 11), (656, 9, 234), (656, 234, 650), (656, 650, 208), (495, 1, 649), (495, 361, 360), (361, 495, 651), (654, 495, 649), (495, 654, 651), (651, 654, 652), (652, 654, 644), (286, 59, 284), (59, 286, 60), (284, 57, 282), (57, 284, 59), (281, 57, 55), (57, 281, 282), (279, 55, 54), (55, 279, 281), (277, 54, 37), (54, 277, 279), (300, 37, 39), (37, 300, 277), (302, 39, 40), (39, 302, 300), (302, 42, 304), (42, 302, 40), (304, 44, 305), (44, 304, 42), (305, 45, 306), (45, 305, 44), (45, 307, 306), (307, 45, 46), (46, 310, 307), (310, 46, 47), (47, 312, 310), (312, 47, 48), (49, 312, 48), (312, 49, 313), (50, 313, 49), (313, 50, 297), (65, 297, 50), (297, 65, 296), (64, 296, 65), (296, 64, 294), (63, 294, 64), (294, 63, 292), (63, 290, 292), (290, 63, 62), (62, 288, 290), (288, 62, 61), (61, 286, 288), (286, 61, 60), (661, 662, 682, 680, 679, 678, 677, 675, 676, 674), (672, 673, 639), (666, 665, 233), (684, 683, 640), (664, 659, 688, 689, 213, 215), (669, 668, 209), (686, 685, 452), (678, 679, 477), (676, 675, 271, 260), (679, 680, 638, 477), (660, 659, 664, 671, 699, 673, 672, 700, 670), (671, 669, 209, 241), (665, 663, 215, 233), (695, 660, 670, 648), (692, 693, 239), (664, 663, 665, 666, 667, 668, 669, 671), (680, 682, 683, 684, 685, 686, 681), (698, 697, 647), (723, 724, 728, 726, 727, 733, 734, 735, 736, 737, 732, 730, 731, 729, 725), (724, 723, 706, 712, 722, 721, 718, 716, 717, 720, 719), (725, 729, 657, 649), (718, 721, 479, 223), (701, 702, 226), (727, 726, 263), (719, 720, 267, 268), (731, 730, 657), (736, 735, 654), (716, 718, 223, 227), (732, 737, 654, 655), (703, 704, 207), (737, 736, 654), (717, 716, 227, 267), (733, 727, 270), (726, 728, 266, 263), (712, 706, 707, 708, 710, 709, 711, 715, 714, 705, 704, 703, 702, 701, 713), (722, 712, 713, 478, 479), (711, 709, 653), (704, 705, 207), (727, 263, 270), (710, 708, 11, 658), (661, 696, 692, 659), (479, 268, 267, 223), (722, 719, 268, 479), (717, 719, 722), (722, 718, 717), (122, 416, 418, 124), (124, 418, 545, 121), (121, 545, 539, 120), (120, 539, 536, 172), (172, 536, 550, 438), (438, 550, 529, 439), (439, 529, 510, 398), (398, 510, 559, 399), (399, 559, 522, 389), (389, 522, 455, 388), (388, 455, 454, 410), (410, 454, 379, 568), (568, 379, 378, 505), (505, 378, 560, 362), (362, 560, 561, 112), (112, 561, 562, 113), (113, 562, 563, 176), (176, 563, 564, 178), (178, 564, 565, 173), (173, 565, 566, 116), (116, 566, 567, 68), (68, 567, 549, 66), (66, 549, 416, 122)])
me_ammo_drum.use_remesh_preserve_volume = False
me_ammo_drum.use_remesh_preserve_attributes = False
me_ammo_drum.use_mirror_vertex_groups = False
me_ammo_drum.update()

# ---- objects
ob_ammo_drum = bpy.data.objects.new('Ammo Drum', me_ammo_drum)
ob_lamp = bpy.data.objects.new('Lamp', light_lamp)
ob_camera = bpy.data.objects.new('Camera', cam_camera)

# ---- transforms, parenting, visibility, modifiers, constraints
ob_ammo_drum.location = (0.0, 0.0, 0.0)
ob_ammo_drum.scale = (1.6, 1.6, 1.994)
ob_ammo_drum.lineart.crease_threshold = 0.0
ob_lamp.location = (4.076, 1.005, 5.904)
ob_lamp.rotation_euler = (0.6503, 0.05522, 1.866)
ob_lamp.lock_rotations_4d = False
ob_lamp.empty_display_type = 'ARROWS'
ob_lamp.color = (0.0, 0.0, 0.0, 0.0)
ob_lamp.lineart.crease_threshold = 0.0
ob_camera.location = (7.481, -6.508, 5.344)
ob_camera.rotation_euler = (1.109, 0.0, 0.8149)
ob_camera.lock_rotations_4d = False
ob_camera.empty_display_type = 'ARROWS'
ob_camera.color = (0.0, 0.0, 0.0, 0.0)
ob_camera.display_type = 'WIRE'
ob_camera.lineart.crease_threshold = 0.0

# ---- collection membership
col_collection_1.objects.link(ob_ammo_drum)
col_collection_1.objects.link(ob_lamp)
col_collection_1.objects.link(ob_camera)

# ---- scene / render settings (as saved in the file)
scene.camera = ob_camera
scene.frame_start = 1; scene.frame_end = 250; scene.frame_set(31)
scene.render.engine = 'BLENDER_EEVEE_NEXT'
scene.render.resolution_percentage = 50
scene.render.dither_intensity = 0.0
scene.cycles.use_denoising = False
scene.cycles.samples = 128
scene.cycles.sampling_pattern = 'TABULATED_SOBOL'
scene.cycles.light_sampling_threshold = 0.0
scene.cycles.use_adaptive_sampling = False
scene.cycles.use_light_tree = False
scene.cycles.blur_glossy = 0.0
scene.cycles.sample_clamp_indirect = 0.0
scene.view_settings.view_transform = 'Standard'
scene.unit_settings.scale_length = 0.001
bpy.context.view_layer.update()
